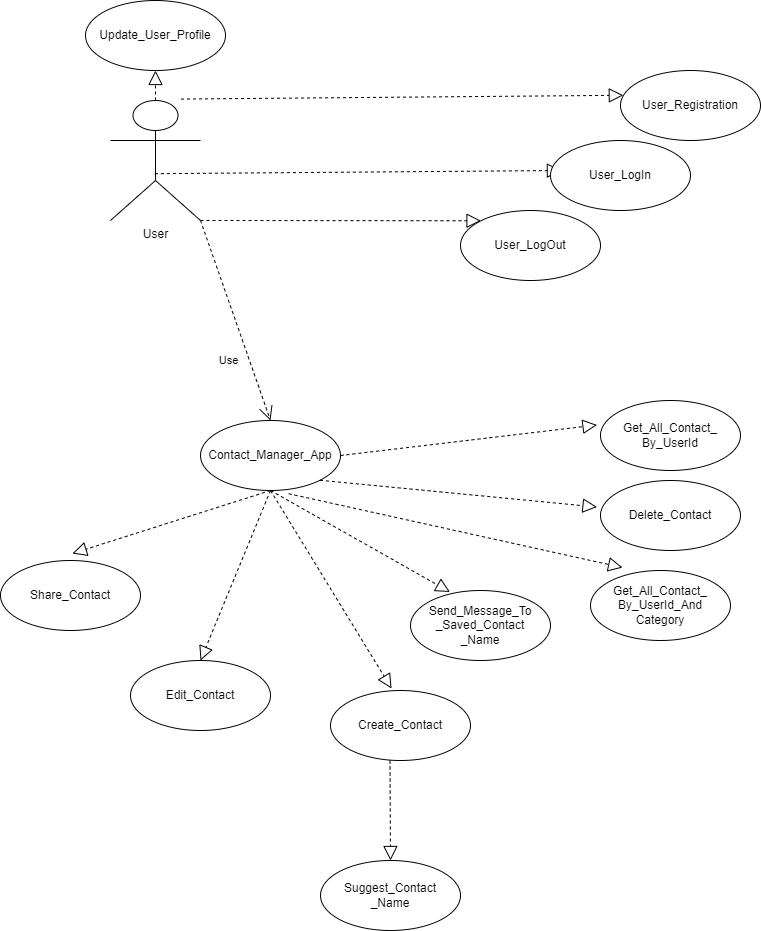

The diagram above was exported from draw.io. Its source (the exported page's mxGraphModel, read from the mxfile embedded in the PNG):
<mxGraphModel dx="1871" dy="1598" grid="1" gridSize="10" guides="1" tooltips="1" connect="1" arrows="1" fold="1" page="1" pageScale="1" pageWidth="850" pageHeight="1100" math="0" shadow="0">
  <root>
    <mxCell id="0" />
    <mxCell id="1" parent="0" />
    <mxCell id="PQglmqMwFlQAv21Dfpci-1" value="User&lt;div&gt;&lt;br&gt;&lt;/div&gt;" style="shape=umlActor;verticalLabelPosition=bottom;verticalAlign=top;html=1;outlineConnect=0;" parent="1" vertex="1">
      <mxGeometry x="100" y="80" width="90" height="120" as="geometry" />
    </mxCell>
    <mxCell id="PQglmqMwFlQAv21Dfpci-3" value="Use" style="endArrow=open;endSize=12;dashed=1;html=1;rounded=0;exitX=1;exitY=1;exitDx=0;exitDy=0;exitPerimeter=0;entryX=0.5;entryY=0;entryDx=0;entryDy=0;" parent="1" source="PQglmqMwFlQAv21Dfpci-1" target="PQglmqMwFlQAv21Dfpci-4" edge="1">
      <mxGeometry x="0.3333" y="-20" width="160" relative="1" as="geometry">
        <mxPoint x="280" y="120.00000000000003" as="sourcePoint" />
        <mxPoint x="190" y="440" as="targetPoint" />
        <mxPoint as="offset" />
      </mxGeometry>
    </mxCell>
    <mxCell id="PQglmqMwFlQAv21Dfpci-4" value="Contact_Manager_App" style="ellipse;whiteSpace=wrap;html=1;" parent="1" vertex="1">
      <mxGeometry x="190" y="400" width="140" height="70" as="geometry" />
    </mxCell>
    <mxCell id="PQglmqMwFlQAv21Dfpci-5" value="" style="endArrow=block;dashed=1;endFill=0;endSize=12;html=1;rounded=0;exitX=0.5;exitY=1;exitDx=0;exitDy=0;entryX=0.436;entryY=-0.029;entryDx=0;entryDy=0;entryPerimeter=0;" parent="1" source="PQglmqMwFlQAv21Dfpci-4" edge="1" target="PQglmqMwFlQAv21Dfpci-17">
      <mxGeometry width="160" relative="1" as="geometry">
        <mxPoint x="259.9974746830585" y="745.2512626584708" as="sourcePoint" />
        <mxPoint x="340" y="650" as="targetPoint" />
      </mxGeometry>
    </mxCell>
    <mxCell id="PQglmqMwFlQAv21Dfpci-6" value="User_Registration" style="ellipse;whiteSpace=wrap;html=1;" parent="1" vertex="1">
      <mxGeometry x="610" y="50" width="140" height="70" as="geometry" />
    </mxCell>
    <mxCell id="PQglmqMwFlQAv21Dfpci-7" value="" style="endArrow=block;dashed=1;endFill=0;endSize=12;html=1;rounded=0;exitX=0.5;exitY=1;exitDx=0;exitDy=0;" parent="1" source="PQglmqMwFlQAv21Dfpci-4" edge="1">
      <mxGeometry width="160" relative="1" as="geometry">
        <mxPoint x="200" y="566" as="sourcePoint" />
        <mxPoint x="190" y="640" as="targetPoint" />
      </mxGeometry>
    </mxCell>
    <mxCell id="PQglmqMwFlQAv21Dfpci-8" value="Edit&lt;span style=&quot;background-color: initial;&quot;&gt;_Contact&lt;/span&gt;" style="ellipse;whiteSpace=wrap;html=1;" parent="1" vertex="1">
      <mxGeometry x="120" y="640" width="140" height="70" as="geometry" />
    </mxCell>
    <mxCell id="PQglmqMwFlQAv21Dfpci-9" value="" style="endArrow=block;dashed=1;endFill=0;endSize=12;html=1;rounded=0;exitX=1;exitY=1;exitDx=0;exitDy=0;entryX=-0.025;entryY=0.379;entryDx=0;entryDy=0;entryPerimeter=0;" parent="1" source="PQglmqMwFlQAv21Dfpci-4" edge="1" target="PQglmqMwFlQAv21Dfpci-10">
      <mxGeometry width="160" relative="1" as="geometry">
        <mxPoint x="350" y="530" as="sourcePoint" />
        <mxPoint x="490" y="560" as="targetPoint" />
      </mxGeometry>
    </mxCell>
    <mxCell id="PQglmqMwFlQAv21Dfpci-10" value="&lt;span style=&quot;background-color: initial;&quot;&gt;Delete&lt;/span&gt;&lt;span style=&quot;background-color: initial;&quot;&gt;_Contact&lt;/span&gt;" style="ellipse;whiteSpace=wrap;html=1;" parent="1" vertex="1">
      <mxGeometry x="590" y="460" width="140" height="70" as="geometry" />
    </mxCell>
    <mxCell id="PQglmqMwFlQAv21Dfpci-12" value="" style="endArrow=block;dashed=1;endFill=0;endSize=12;html=1;rounded=0;exitX=1;exitY=0.5;exitDx=0;exitDy=0;entryX=-0.025;entryY=0.35;entryDx=0;entryDy=0;entryPerimeter=0;" parent="1" source="PQglmqMwFlQAv21Dfpci-4" edge="1" target="PQglmqMwFlQAv21Dfpci-13">
      <mxGeometry width="160" relative="1" as="geometry">
        <mxPoint x="300" y="444.5" as="sourcePoint" />
        <mxPoint x="640" y="480" as="targetPoint" />
      </mxGeometry>
    </mxCell>
    <mxCell id="PQglmqMwFlQAv21Dfpci-13" value="&lt;span style=&quot;background-color: initial;&quot;&gt;Get_All_Contact_&lt;/span&gt;&lt;div&gt;By_UserId&lt;/div&gt;" style="ellipse;whiteSpace=wrap;html=1;" parent="1" vertex="1">
      <mxGeometry x="590" y="380" width="140" height="70" as="geometry" />
    </mxCell>
    <mxCell id="PQglmqMwFlQAv21Dfpci-14" value="&lt;span style=&quot;background-color: initial;&quot;&gt;Get_All_Contact_&lt;/span&gt;&lt;div&gt;By_UserId_And&lt;/div&gt;&lt;div&gt;Category&lt;/div&gt;" style="ellipse;whiteSpace=wrap;html=1;" parent="1" vertex="1">
      <mxGeometry x="580" y="550" width="140" height="70" as="geometry" />
    </mxCell>
    <mxCell id="PQglmqMwFlQAv21Dfpci-15" value="" style="endArrow=block;dashed=1;endFill=0;endSize=12;html=1;rounded=0;exitX=0.63;exitY=1.046;exitDx=0;exitDy=0;exitPerimeter=0;entryX=0.229;entryY=-0.042;entryDx=0;entryDy=0;entryPerimeter=0;" parent="1" source="PQglmqMwFlQAv21Dfpci-4" target="PQglmqMwFlQAv21Dfpci-14" edge="1">
      <mxGeometry width="160" relative="1" as="geometry">
        <mxPoint x="260" y="620" as="sourcePoint" />
        <mxPoint x="500" y="690" as="targetPoint" />
      </mxGeometry>
    </mxCell>
    <mxCell id="PQglmqMwFlQAv21Dfpci-16" value="" style="endArrow=block;dashed=1;endFill=0;endSize=12;html=1;rounded=0;exitX=0.784;exitY=-0.012;exitDx=0;exitDy=0;exitPerimeter=0;entryX=0.02;entryY=0.354;entryDx=0;entryDy=0;entryPerimeter=0;" parent="1" source="PQglmqMwFlQAv21Dfpci-1" target="PQglmqMwFlQAv21Dfpci-6" edge="1">
      <mxGeometry width="160" relative="1" as="geometry">
        <mxPoint x="210" y="70" as="sourcePoint" />
        <mxPoint x="600" y="79" as="targetPoint" />
      </mxGeometry>
    </mxCell>
    <mxCell id="PQglmqMwFlQAv21Dfpci-17" value="Create_Contact" style="ellipse;whiteSpace=wrap;html=1;" parent="1" vertex="1">
      <mxGeometry x="320" y="670" width="140" height="70" as="geometry" />
    </mxCell>
    <mxCell id="PQglmqMwFlQAv21Dfpci-18" value="" style="endArrow=block;dashed=1;endFill=0;endSize=12;html=1;rounded=0;entryX=0.042;entryY=0.211;entryDx=0;entryDy=0;entryPerimeter=0;exitX=0.493;exitY=0.61;exitDx=0;exitDy=0;exitPerimeter=0;" parent="1" source="PQglmqMwFlQAv21Dfpci-1" edge="1">
      <mxGeometry width="160" relative="1" as="geometry">
        <mxPoint x="150" y="155.23" as="sourcePoint" />
        <mxPoint x="550.8800000000001" y="149.99999999999997" as="targetPoint" />
      </mxGeometry>
    </mxCell>
    <mxCell id="PQglmqMwFlQAv21Dfpci-19" value="User_LogIn" style="ellipse;whiteSpace=wrap;html=1;" parent="1" vertex="1">
      <mxGeometry x="540" y="120" width="140" height="70" as="geometry" />
    </mxCell>
    <mxCell id="PQglmqMwFlQAv21Dfpci-20" value="" style="endArrow=block;dashed=1;endFill=0;endSize=12;html=1;rounded=0;exitX=1;exitY=1;exitDx=0;exitDy=0;exitPerimeter=0;entryX=0;entryY=0;entryDx=0;entryDy=0;" parent="1" source="PQglmqMwFlQAv21Dfpci-1" target="PQglmqMwFlQAv21Dfpci-21" edge="1">
      <mxGeometry width="160" relative="1" as="geometry">
        <mxPoint x="190" y="229.9999999999999" as="sourcePoint" />
        <mxPoint x="440" y="200" as="targetPoint" />
      </mxGeometry>
    </mxCell>
    <mxCell id="PQglmqMwFlQAv21Dfpci-21" value="User_LogOut" style="ellipse;whiteSpace=wrap;html=1;" parent="1" vertex="1">
      <mxGeometry x="450" y="190" width="140" height="70" as="geometry" />
    </mxCell>
    <mxCell id="PQglmqMwFlQAv21Dfpci-22" value="" style="endArrow=block;dashed=1;endFill=0;endSize=12;html=1;rounded=0;exitX=0.5;exitY=0;exitDx=0;exitDy=0;exitPerimeter=0;" parent="1" source="PQglmqMwFlQAv21Dfpci-1" edge="1">
      <mxGeometry width="160" relative="1" as="geometry">
        <mxPoint x="110" y="69.99999999999989" as="sourcePoint" />
        <mxPoint x="145" y="50" as="targetPoint" />
      </mxGeometry>
    </mxCell>
    <mxCell id="PQglmqMwFlQAv21Dfpci-23" value="Update_User_Profile" style="ellipse;whiteSpace=wrap;html=1;" parent="1" vertex="1">
      <mxGeometry x="75" y="-20" width="140" height="70" as="geometry" />
    </mxCell>
    <mxCell id="IwAvq1v7K8-fqn3Jd4Xc-1" value="" style="endArrow=block;dashed=1;endFill=0;endSize=12;html=1;rounded=0;entryX=0.5;entryY=0;entryDx=0;entryDy=0;" edge="1" parent="1" target="IwAvq1v7K8-fqn3Jd4Xc-2">
      <mxGeometry width="160" relative="1" as="geometry">
        <mxPoint x="379.5" y="740" as="sourcePoint" />
        <mxPoint x="379.52000000000004" y="840.98" as="targetPoint" />
        <Array as="points" />
      </mxGeometry>
    </mxCell>
    <mxCell id="IwAvq1v7K8-fqn3Jd4Xc-2" value="Suggest_Contact&lt;div&gt;&lt;span style=&quot;background-color: initial;&quot;&gt;_Name&lt;/span&gt;&lt;br&gt;&lt;/div&gt;" style="ellipse;whiteSpace=wrap;html=1;" vertex="1" parent="1">
      <mxGeometry x="310" y="840" width="140" height="70" as="geometry" />
    </mxCell>
    <mxCell id="IwAvq1v7K8-fqn3Jd4Xc-3" value="Send_Message_To&lt;div&gt;_Saved_Contact&lt;div&gt;&lt;span style=&quot;background-color: initial;&quot;&gt;_Name&lt;/span&gt;&lt;br&gt;&lt;/div&gt;&lt;/div&gt;" style="ellipse;whiteSpace=wrap;html=1;" vertex="1" parent="1">
      <mxGeometry x="400" y="570" width="140" height="70" as="geometry" />
    </mxCell>
    <mxCell id="IwAvq1v7K8-fqn3Jd4Xc-4" value="" style="endArrow=block;dashed=1;endFill=0;endSize=12;html=1;rounded=0;exitX=0.5;exitY=1;exitDx=0;exitDy=0;entryX=0.282;entryY=0.021;entryDx=0;entryDy=0;entryPerimeter=0;" edge="1" parent="1" source="PQglmqMwFlQAv21Dfpci-4" target="IwAvq1v7K8-fqn3Jd4Xc-3">
      <mxGeometry width="160" relative="1" as="geometry">
        <mxPoint x="410" y="500" as="sourcePoint" />
        <mxPoint x="579" y="747" as="targetPoint" />
      </mxGeometry>
    </mxCell>
    <mxCell id="IwAvq1v7K8-fqn3Jd4Xc-5" value="Share_Contact" style="ellipse;whiteSpace=wrap;html=1;" vertex="1" parent="1">
      <mxGeometry x="-10" y="540" width="140" height="70" as="geometry" />
    </mxCell>
    <mxCell id="IwAvq1v7K8-fqn3Jd4Xc-6" value="" style="endArrow=block;dashed=1;endFill=0;endSize=12;html=1;rounded=0;exitX=0.5;exitY=1;exitDx=0;exitDy=0;entryX=0.514;entryY=-0.1;entryDx=0;entryDy=0;entryPerimeter=0;" edge="1" parent="1" source="PQglmqMwFlQAv21Dfpci-4" target="IwAvq1v7K8-fqn3Jd4Xc-5">
      <mxGeometry width="160" relative="1" as="geometry">
        <mxPoint x="130" y="419.02" as="sourcePoint" />
        <mxPoint x="8.480000000000018" y="540" as="targetPoint" />
      </mxGeometry>
    </mxCell>
  </root>
</mxGraphModel>